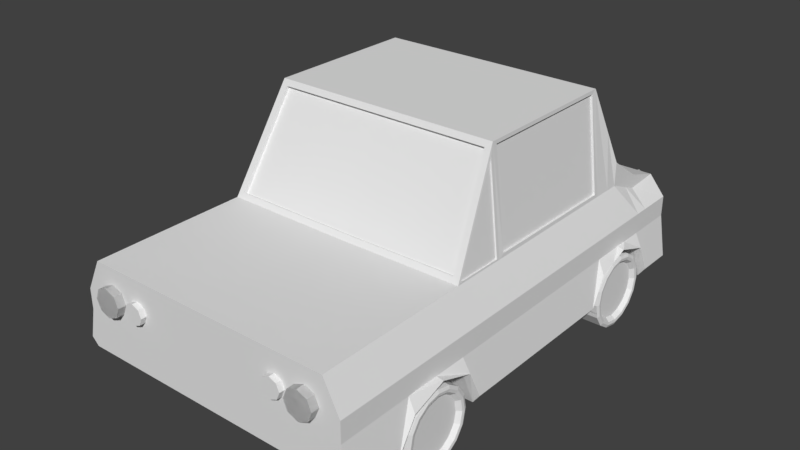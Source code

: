# Source: AICar.blend  (saved by Blender 2.78.0; exported with 4.5.12 LTS)
import bpy
from mathutils import Matrix  # noqa: F401  (used for matrix-valued properties, if any)

bpy.ops.wm.read_factory_settings(use_empty=True)
scene = bpy.context.scene
scene.name = 'Scene'

# ---- collections
col_collection_1 = bpy.data.collections.new('Collection 1'); scene.collection.children.link(col_collection_1)

# ---- materials (node trees are filled in below, after node groups)
mat_kolaai = bpy.data.materials.new('KolaAI')
mat_kolaai.alpha_threshold = 0.0
mat_kolaai.use_transparent_shadow = False
mat_kolaai.roughness = 0.5
mat_caly = bpy.data.materials.new('Caly')
mat_caly.alpha_threshold = 0.0
mat_caly.use_transparent_shadow = False
mat_caly.roughness = 0.5
mat_oknaai = bpy.data.materials.new('OknaAI')
mat_oknaai.alpha_threshold = 0.0
mat_oknaai.use_transparent_shadow = False
mat_oknaai.roughness = 0.5
mat_swiatlaai = bpy.data.materials.new('SwiatlaAI')
mat_swiatlaai.alpha_threshold = 0.0
mat_swiatlaai.use_transparent_shadow = False
mat_swiatlaai.roughness = 0.5

# ---- material node trees

# ---- world
world_world = bpy.data.worlds.new('World'); scene.world = world_world
world_world.color = (0.05088, 0.05088, 0.05088)
world_world.use_sun_shadow = False
world_world.sun_shadow_jitter_overblur = 0.0
world_world.cycles.sampling_method = 'MANUAL'

# ---- meshes
me_cube_004 = bpy.data.meshes.new('Cube.004')
me_cube_004.from_pydata([(0.1647, 0.1606, 1.788e-07), (-0.02811, 0.1215, 2.98e-07), (0.1647, 0.1484, 0.06146), (-0.02811, 0.1122, 0.04649), (0.1647, 0.1136, 0.1136), (-0.02811, 0.08591, 0.08591), (0.1647, 0.06146, 0.1484), (-0.02811, 0.04649, 0.1122), (0.1647, 0.0, 0.1606), (-0.02811, -1.49e-08, 0.1215), (0.1647, -0.06146, 0.1484), (-0.02811, -0.04649, 0.1122), (0.1647, -0.1136, 0.1136), (-0.02811, -0.08591, 0.08591), (0.1647, -0.1484, 0.06146), (-0.02811, -0.1122, 0.04649), (0.1647, -0.1606, 1.788e-07), (-0.02811, -0.1215, 2.98e-07), (0.1647, -0.1484, -0.06146), (-0.02811, -0.1122, -0.04649), (0.1647, -0.1136, -0.1136), (-0.02811, -0.08591, -0.08591), (0.1647, -0.06146, -0.1484), (-0.02811, -0.04649, -0.1122), (0.1647, 0.0, -0.1606), (-0.02811, -1.49e-08, -0.1215), (0.1647, 0.06146, -0.1484), (-0.02811, 0.04649, -0.1122), (0.1647, 0.1136, -0.1136), (-0.02811, 0.08591, -0.08591), (0.1647, 0.1484, -0.06146), (-0.02811, 0.1122, -0.04649), (-0.04248, 0.1484, 0.06146), (-0.04248, 0.1606, 2.98e-07), (-0.04248, 0.1136, 0.1136), (-0.04248, 0.06146, 0.1484), (-0.04248, 0.0, 0.1606), (-0.04248, -0.06146, 0.1484), (-0.04248, -0.1136, 0.1136), (-0.04248, -0.1484, 0.06146), (-0.04248, -0.1606, 2.98e-07), (-0.04248, -0.1484, -0.06146), (-0.04248, -0.1136, -0.1136), (-0.04248, -0.06146, -0.1484), (-0.04248, -1.49e-08, -0.1606), (-0.04248, 0.06146, -0.1484), (-0.04248, 0.1136, -0.1136), (-0.04248, 0.1484, -0.06146), (-0.04795, 0.1367, 0.05661), (-0.04795, 0.1479, 2.98e-07), (-0.04795, 0.1046, 0.1046), (-0.04795, 0.05661, 0.1367), (-0.04795, 0.0, 0.1479), (-0.04795, -0.05661, 0.1367), (-0.04795, -0.1046, 0.1046), (-0.04795, -0.1367, 0.05661), (-0.04795, -0.1479, 2.98e-07), (-0.04795, -0.1367, -0.05661), (-0.04795, -0.1046, -0.1046), (-0.04795, -0.05661, -0.1367), (-0.04795, -1.49e-08, -0.1479), (-0.04795, 0.05661, -0.1367), (-0.04795, 0.1046, -0.1046), (-0.04795, 0.1367, -0.05661), (-0.04613, 0.1254, 0.05193), (-0.04613, 0.1357, 2.98e-07), (-0.04613, 0.09595, 0.09595), (-0.04613, 0.05193, 0.1254), (-0.04613, -1.49e-08, 0.1357), (-0.04613, -0.05193, 0.1254), (-0.04613, -0.09595, 0.09595), (-0.04613, -0.1254, 0.05193), (-0.04613, -0.1357, 2.98e-07), (-0.04613, -0.1254, -0.05193), (-0.04613, -0.09595, -0.09595), (-0.04613, -0.05193, -0.1254), (-0.04613, -1.49e-08, -0.1357), (-0.04613, 0.05193, -0.1254), (-0.04613, 0.09595, -0.09595), (-0.04613, 0.1254, -0.05193)], [], [(0, 33, 32, 2), (2, 32, 34, 4), (4, 34, 35, 6), (6, 35, 36, 8), (8, 36, 37, 10), (10, 37, 38, 12), (12, 38, 39, 14), (14, 39, 40, 16), (16, 40, 41, 18), (18, 41, 42, 20), (20, 42, 43, 22), (22, 43, 44, 24), (24, 44, 45, 26), (26, 45, 46, 28), (3, 1, 31, 29, 27, 25, 23, 21, 19, 17, 15, 13, 11, 9, 7, 5), (28, 46, 47, 30), (30, 47, 33, 0), (0, 2, 4, 6, 8, 10, 12, 14, 16, 18, 20, 22, 24, 26, 28, 30), (49, 48, 32, 33), (48, 50, 34, 32), (50, 51, 35, 34), (51, 52, 36, 35), (52, 53, 37, 36), (53, 54, 38, 37), (54, 55, 39, 38), (55, 56, 40, 39), (56, 57, 41, 40), (57, 58, 42, 41), (58, 59, 43, 42), (59, 60, 44, 43), (60, 61, 45, 44), (61, 62, 46, 45), (62, 63, 47, 46), (63, 49, 33, 47), (65, 64, 48, 49), (64, 66, 50, 48), (66, 67, 51, 50), (67, 68, 52, 51), (68, 69, 53, 52), (69, 70, 54, 53), (70, 71, 55, 54), (71, 72, 56, 55), (72, 73, 57, 56), (73, 74, 58, 57), (74, 75, 59, 58), (75, 76, 60, 59), (76, 77, 61, 60), (77, 78, 62, 61), (78, 79, 63, 62), (79, 65, 49, 63), (1, 3, 64, 65), (3, 5, 66, 64), (5, 7, 67, 66), (7, 9, 68, 67), (9, 11, 69, 68), (11, 13, 70, 69), (13, 15, 71, 70), (15, 17, 72, 71), (17, 19, 73, 72), (19, 21, 74, 73), (21, 23, 75, 74), (23, 25, 76, 75), (25, 27, 77, 76), (27, 29, 78, 77), (29, 31, 79, 78), (31, 1, 65, 79)])
me_cube_004.materials.append(mat_kolaai)
me_cube_004.use_remesh_preserve_volume = False
me_cube_004.use_remesh_preserve_attributes = False
me_cube_004.use_mirror_vertex_groups = False
me_cube_004.update()
me_cube_003 = bpy.data.meshes.new('Cube.003')
me_cube_003.from_pydata([(0.1647, 0.1606, -2.98e-07), (-0.02811, 0.1215, -1.788e-07), (0.1647, 0.1484, -0.06146), (-0.02811, 0.1122, -0.04649), (0.1647, 0.1136, -0.1136), (-0.02811, 0.08591, -0.08591), (0.1647, 0.06146, -0.1484), (-0.02811, 0.04649, -0.1122), (0.1647, -1.49e-08, -0.1606), (-0.02811, -1.49e-08, -0.1215), (0.1647, -0.06146, -0.1484), (-0.02811, -0.04649, -0.1122), (0.1647, -0.1136, -0.1136), (-0.02811, -0.08591, -0.08591), (0.1647, -0.1484, -0.06146), (-0.02811, -0.1122, -0.04649), (0.1647, -0.1606, -2.98e-07), (-0.02811, -0.1215, -1.788e-07), (0.1647, -0.1484, 0.06146), (-0.02811, -0.1122, 0.04649), (0.1647, -0.1136, 0.1136), (-0.02811, -0.08591, 0.08591), (0.1647, -0.06146, 0.1484), (-0.02811, -0.04649, 0.1122), (0.1647, 1.49e-08, 0.1606), (-0.02811, 0.0, 0.1215), (0.1647, 0.06146, 0.1484), (-0.02811, 0.04649, 0.1122), (0.1647, 0.1136, 0.1136), (-0.02811, 0.08591, 0.08591), (0.1647, 0.1484, 0.06146), (-0.02811, 0.1122, 0.04649), (-0.04248, 0.1484, -0.06146), (-0.04248, 0.1606, -1.788e-07), (-0.04248, 0.1136, -0.1136), (-0.04248, 0.06146, -0.1484), (-0.04248, -1.49e-08, -0.1606), (-0.04248, -0.06146, -0.1484), (-0.04248, -0.1136, -0.1136), (-0.04248, -0.1484, -0.06146), (-0.04248, -0.1606, -1.788e-07), (-0.04248, -0.1484, 0.06146), (-0.04248, -0.1136, 0.1136), (-0.04248, -0.06146, 0.1484), (-0.04248, 0.0, 0.1606), (-0.04248, 0.06146, 0.1484), (-0.04248, 0.1136, 0.1136), (-0.04248, 0.1484, 0.06146), (-0.04795, 0.1367, -0.05661), (-0.04795, 0.1479, -1.788e-07), (-0.04795, 0.1046, -0.1046), (-0.04795, 0.05661, -0.1367), (-0.04795, -1.49e-08, -0.1479), (-0.04795, -0.05661, -0.1367), (-0.04795, -0.1046, -0.1046), (-0.04795, -0.1367, -0.05661), (-0.04795, -0.1479, -1.788e-07), (-0.04795, -0.1367, 0.05661), (-0.04795, -0.1046, 0.1046), (-0.04795, -0.05661, 0.1367), (-0.04795, 0.0, 0.1479), (-0.04795, 0.05661, 0.1367), (-0.04795, 0.1046, 0.1046), (-0.04795, 0.1367, 0.05661), (-0.04613, 0.1254, -0.05193), (-0.04613, 0.1357, -1.788e-07), (-0.04613, 0.09595, -0.09595), (-0.04613, 0.05193, -0.1254), (-0.04613, -1.49e-08, -0.1357), (-0.04613, -0.05193, -0.1254), (-0.04613, -0.09595, -0.09595), (-0.04613, -0.1254, -0.05193), (-0.04613, -0.1357, -1.788e-07), (-0.04613, -0.1254, 0.05193), (-0.04613, -0.09595, 0.09595), (-0.04613, -0.05193, 0.1254), (-0.04613, 0.0, 0.1357), (-0.04613, 0.05193, 0.1254), (-0.04613, 0.09595, 0.09595), (-0.04613, 0.1254, 0.05193)], [], [(0, 2, 32, 33), (2, 4, 34, 32), (4, 6, 35, 34), (6, 8, 36, 35), (8, 10, 37, 36), (10, 12, 38, 37), (12, 14, 39, 38), (14, 16, 40, 39), (16, 18, 41, 40), (18, 20, 42, 41), (20, 22, 43, 42), (22, 24, 44, 43), (24, 26, 45, 44), (26, 28, 46, 45), (3, 5, 7, 9, 11, 13, 15, 17, 19, 21, 23, 25, 27, 29, 31, 1), (28, 30, 47, 46), (30, 0, 33, 47), (0, 30, 28, 26, 24, 22, 20, 18, 16, 14, 12, 10, 8, 6, 4, 2), (49, 33, 32, 48), (48, 32, 34, 50), (50, 34, 35, 51), (51, 35, 36, 52), (52, 36, 37, 53), (53, 37, 38, 54), (54, 38, 39, 55), (55, 39, 40, 56), (56, 40, 41, 57), (57, 41, 42, 58), (58, 42, 43, 59), (59, 43, 44, 60), (60, 44, 45, 61), (61, 45, 46, 62), (62, 46, 47, 63), (63, 47, 33, 49), (65, 49, 48, 64), (64, 48, 50, 66), (66, 50, 51, 67), (67, 51, 52, 68), (68, 52, 53, 69), (69, 53, 54, 70), (70, 54, 55, 71), (71, 55, 56, 72), (72, 56, 57, 73), (73, 57, 58, 74), (74, 58, 59, 75), (75, 59, 60, 76), (76, 60, 61, 77), (77, 61, 62, 78), (78, 62, 63, 79), (79, 63, 49, 65), (1, 65, 64, 3), (3, 64, 66, 5), (5, 66, 67, 7), (7, 67, 68, 9), (9, 68, 69, 11), (11, 69, 70, 13), (13, 70, 71, 15), (15, 71, 72, 17), (17, 72, 73, 19), (19, 73, 74, 21), (21, 74, 75, 23), (23, 75, 76, 25), (25, 76, 77, 27), (27, 77, 78, 29), (29, 78, 79, 31), (31, 79, 65, 1)])
me_cube_003.materials.append(mat_kolaai)
me_cube_003.use_remesh_preserve_volume = False
me_cube_003.use_remesh_preserve_attributes = False
me_cube_003.use_mirror_vertex_groups = False
me_cube_003.update()
me_cube_002 = bpy.data.meshes.new('Cube.002')
me_cube_002.from_pydata([(-0.1647, 0.1606, 5.96e-08), (0.02811, 0.1215, -5.96e-08), (-0.1647, 0.1484, 0.06146), (0.02811, 0.1122, 0.04649), (-0.1647, 0.1136, 0.1136), (0.02811, 0.08591, 0.08591), (-0.1647, 0.06146, 0.1484), (0.02811, 0.04649, 0.1122), (-0.1647, 0.0, 0.1606), (0.02811, -1.49e-08, 0.1215), (-0.1647, -0.06146, 0.1484), (0.02811, -0.04649, 0.1122), (-0.1647, -0.1136, 0.1136), (0.02811, -0.08591, 0.08591), (-0.1647, -0.1484, 0.06146), (0.02811, -0.1122, 0.04649), (-0.1647, -0.1606, 5.96e-08), (0.02811, -0.1215, -5.96e-08), (-0.1647, -0.1484, -0.06146), (0.02811, -0.1122, -0.04649), (-0.1647, -0.1136, -0.1136), (0.02811, -0.08591, -0.08591), (-0.1647, -0.06146, -0.1484), (0.02811, -0.04649, -0.1122), (-0.1647, 0.0, -0.1606), (0.02811, -1.49e-08, -0.1215), (-0.1647, 0.06146, -0.1484), (0.02811, 0.04649, -0.1122), (-0.1647, 0.1136, -0.1136), (0.02811, 0.08591, -0.08591), (-0.1647, 0.1484, -0.06146), (0.02811, 0.1122, -0.04649), (0.04248, 0.1484, 0.06146), (0.04248, 0.1606, -5.96e-08), (0.04248, 0.1136, 0.1136), (0.04248, 0.06146, 0.1484), (0.04248, 0.0, 0.1606), (0.04248, -0.06146, 0.1484), (0.04248, -0.1136, 0.1136), (0.04248, -0.1484, 0.06146), (0.04248, -0.1606, -5.96e-08), (0.04248, -0.1484, -0.06146), (0.04248, -0.1136, -0.1136), (0.04248, -0.06146, -0.1484), (0.04248, -1.49e-08, -0.1606), (0.04248, 0.06146, -0.1484), (0.04248, 0.1136, -0.1136), (0.04248, 0.1484, -0.06146), (0.04795, 0.1367, 0.05661), (0.04795, 0.1479, -5.96e-08), (0.04795, 0.1046, 0.1046), (0.04795, 0.05661, 0.1367), (0.04795, 0.0, 0.1479), (0.04795, -0.05661, 0.1367), (0.04795, -0.1046, 0.1046), (0.04795, -0.1367, 0.05661), (0.04795, -0.1479, -5.96e-08), (0.04795, -0.1367, -0.05661), (0.04795, -0.1046, -0.1046), (0.04795, -0.05661, -0.1367), (0.04795, -1.49e-08, -0.1479), (0.04795, 0.05661, -0.1367), (0.04795, 0.1046, -0.1046), (0.04795, 0.1367, -0.05661), (0.04613, 0.1254, 0.05193), (0.04613, 0.1357, -5.96e-08), (0.04613, 0.09595, 0.09595), (0.04613, 0.05193, 0.1254), (0.04613, -1.49e-08, 0.1357), (0.04613, -0.05193, 0.1254), (0.04613, -0.09595, 0.09595), (0.04613, -0.1254, 0.05193), (0.04613, -0.1357, -5.96e-08), (0.04613, -0.1254, -0.05193), (0.04613, -0.09595, -0.09595), (0.04613, -0.05193, -0.1254), (0.04613, -1.49e-08, -0.1357), (0.04613, 0.05193, -0.1254), (0.04613, 0.09595, -0.09595), (0.04613, 0.1254, -0.05193)], [], [(0, 2, 32, 33), (2, 4, 34, 32), (4, 6, 35, 34), (6, 8, 36, 35), (8, 10, 37, 36), (10, 12, 38, 37), (12, 14, 39, 38), (14, 16, 40, 39), (16, 18, 41, 40), (18, 20, 42, 41), (20, 22, 43, 42), (22, 24, 44, 43), (24, 26, 45, 44), (26, 28, 46, 45), (3, 5, 7, 9, 11, 13, 15, 17, 19, 21, 23, 25, 27, 29, 31, 1), (28, 30, 47, 46), (30, 0, 33, 47), (0, 30, 28, 26, 24, 22, 20, 18, 16, 14, 12, 10, 8, 6, 4, 2), (49, 33, 32, 48), (48, 32, 34, 50), (50, 34, 35, 51), (51, 35, 36, 52), (52, 36, 37, 53), (53, 37, 38, 54), (54, 38, 39, 55), (55, 39, 40, 56), (56, 40, 41, 57), (57, 41, 42, 58), (58, 42, 43, 59), (59, 43, 44, 60), (60, 44, 45, 61), (61, 45, 46, 62), (62, 46, 47, 63), (63, 47, 33, 49), (65, 49, 48, 64), (64, 48, 50, 66), (66, 50, 51, 67), (67, 51, 52, 68), (68, 52, 53, 69), (69, 53, 54, 70), (70, 54, 55, 71), (71, 55, 56, 72), (72, 56, 57, 73), (73, 57, 58, 74), (74, 58, 59, 75), (75, 59, 60, 76), (76, 60, 61, 77), (77, 61, 62, 78), (78, 62, 63, 79), (79, 63, 49, 65), (1, 65, 64, 3), (3, 64, 66, 5), (5, 66, 67, 7), (7, 67, 68, 9), (9, 68, 69, 11), (11, 69, 70, 13), (13, 70, 71, 15), (15, 71, 72, 17), (17, 72, 73, 19), (19, 73, 74, 21), (21, 74, 75, 23), (23, 75, 76, 25), (25, 76, 77, 27), (27, 77, 78, 29), (29, 78, 79, 31), (31, 79, 65, 1)])
me_cube_002.materials.append(mat_kolaai)
me_cube_002.use_remesh_preserve_volume = False
me_cube_002.use_remesh_preserve_attributes = False
me_cube_002.use_mirror_vertex_groups = False
me_cube_002.update()
me_cube_000 = bpy.data.meshes.new('Cube.000')
me_cube_000.from_pydata([(-0.1647, 0.1606, 5.96e-08), (0.02811, 0.1215, -5.96e-08), (-0.1647, 0.1484, -0.06146), (0.02811, 0.1122, -0.04649), (-0.1647, 0.1136, -0.1136), (0.02811, 0.08591, -0.08591), (-0.1647, 0.06146, -0.1484), (0.02811, 0.04649, -0.1122), (-0.1647, -1.49e-08, -0.1606), (0.02811, -1.49e-08, -0.1215), (-0.1647, -0.06146, -0.1484), (0.02811, -0.04649, -0.1122), (-0.1647, -0.1136, -0.1136), (0.02811, -0.08591, -0.08591), (-0.1647, -0.1484, -0.06146), (0.02811, -0.1122, -0.04649), (-0.1647, -0.1606, 0.0), (0.02811, -0.1215, -1.192e-07), (-0.1647, -0.1484, 0.06146), (0.02811, -0.1122, 0.04649), (-0.1647, -0.1136, 0.1136), (0.02811, -0.08591, 0.08591), (-0.1647, -0.06146, 0.1484), (0.02811, -0.04649, 0.1122), (-0.1647, 1.49e-08, 0.1606), (0.02811, 0.0, 0.1215), (-0.1647, 0.06146, 0.1484), (0.02811, 0.04649, 0.1122), (-0.1647, 0.1136, 0.1136), (0.02811, 0.08591, 0.08591), (-0.1647, 0.1484, 0.06146), (0.02811, 0.1122, 0.04649), (0.04248, 0.1484, -0.06146), (0.04248, 0.1606, -5.96e-08), (0.04248, 0.1136, -0.1136), (0.04248, 0.06146, -0.1484), (0.04248, -1.49e-08, -0.1606), (0.04248, -0.06146, -0.1484), (0.04248, -0.1136, -0.1136), (0.04248, -0.1484, -0.06146), (0.04248, -0.1606, -1.192e-07), (0.04248, -0.1484, 0.06146), (0.04248, -0.1136, 0.1136), (0.04248, -0.06146, 0.1484), (0.04248, 0.0, 0.1606), (0.04248, 0.06146, 0.1484), (0.04248, 0.1136, 0.1136), (0.04248, 0.1484, 0.06146), (0.04795, 0.1367, -0.05661), (0.04795, 0.1479, -5.96e-08), (0.04795, 0.1046, -0.1046), (0.04795, 0.05661, -0.1367), (0.04795, -1.49e-08, -0.1479), (0.04795, -0.05661, -0.1367), (0.04795, -0.1046, -0.1046), (0.04795, -0.1367, -0.05661), (0.04795, -0.1479, -1.192e-07), (0.04795, -0.1367, 0.05661), (0.04795, -0.1046, 0.1046), (0.04795, -0.05661, 0.1367), (0.04795, 0.0, 0.1479), (0.04795, 0.05661, 0.1367), (0.04795, 0.1046, 0.1046), (0.04795, 0.1367, 0.05661), (0.04613, 0.1254, -0.05193), (0.04613, 0.1357, -5.96e-08), (0.04613, 0.09595, -0.09595), (0.04613, 0.05193, -0.1254), (0.04613, -1.49e-08, -0.1357), (0.04613, -0.05193, -0.1254), (0.04613, -0.09595, -0.09595), (0.04613, -0.1254, -0.05193), (0.04613, -0.1357, -1.192e-07), (0.04613, -0.1254, 0.05193), (0.04613, -0.09595, 0.09595), (0.04613, -0.05193, 0.1254), (0.04613, 0.0, 0.1357), (0.04613, 0.05193, 0.1254), (0.04613, 0.09595, 0.09595), (0.04613, 0.1254, 0.05193)], [], [(0, 33, 32, 2), (2, 32, 34, 4), (4, 34, 35, 6), (6, 35, 36, 8), (8, 36, 37, 10), (10, 37, 38, 12), (12, 38, 39, 14), (14, 39, 40, 16), (16, 40, 41, 18), (18, 41, 42, 20), (20, 42, 43, 22), (22, 43, 44, 24), (24, 44, 45, 26), (26, 45, 46, 28), (3, 1, 31, 29, 27, 25, 23, 21, 19, 17, 15, 13, 11, 9, 7, 5), (28, 46, 47, 30), (30, 47, 33, 0), (0, 2, 4, 6, 8, 10, 12, 14, 16, 18, 20, 22, 24, 26, 28, 30), (49, 48, 32, 33), (48, 50, 34, 32), (50, 51, 35, 34), (51, 52, 36, 35), (52, 53, 37, 36), (53, 54, 38, 37), (54, 55, 39, 38), (55, 56, 40, 39), (56, 57, 41, 40), (57, 58, 42, 41), (58, 59, 43, 42), (59, 60, 44, 43), (60, 61, 45, 44), (61, 62, 46, 45), (62, 63, 47, 46), (63, 49, 33, 47), (65, 64, 48, 49), (64, 66, 50, 48), (66, 67, 51, 50), (67, 68, 52, 51), (68, 69, 53, 52), (69, 70, 54, 53), (70, 71, 55, 54), (71, 72, 56, 55), (72, 73, 57, 56), (73, 74, 58, 57), (74, 75, 59, 58), (75, 76, 60, 59), (76, 77, 61, 60), (77, 78, 62, 61), (78, 79, 63, 62), (79, 65, 49, 63), (1, 3, 64, 65), (3, 5, 66, 64), (5, 7, 67, 66), (7, 9, 68, 67), (9, 11, 69, 68), (11, 13, 70, 69), (13, 15, 71, 70), (15, 17, 72, 71), (17, 19, 73, 72), (19, 21, 74, 73), (21, 23, 75, 74), (23, 25, 76, 75), (25, 27, 77, 76), (27, 29, 78, 77), (29, 31, 79, 78), (31, 1, 65, 79)])
me_cube_000.materials.append(mat_kolaai)
me_cube_000.use_remesh_preserve_volume = False
me_cube_000.use_remesh_preserve_attributes = False
me_cube_000.use_mirror_vertex_groups = False
me_cube_000.update()
me_cube_001 = bpy.data.meshes.new('Cube.001')
me_cube_001.from_pydata([(0.2895, 0.4707, 1.024), (0.2895, 0.4707, 0.9733), (0.3021, 0.4402, 1.024), (0.3021, 0.4402, 0.9733), (0.3326, 0.4275, 1.024), (0.3326, 0.4275, 0.9733), (0.3632, 0.4402, 1.024), (0.3632, 0.4402, 0.9733), (0.3758, 0.4707, 1.024), (0.3758, 0.4707, 0.9733), (0.3632, 0.5012, 1.024), (0.3632, 0.5012, 0.9733), (0.3326, 0.5138, 1.024), (0.3326, 0.5138, 0.9733), (0.3021, 0.5012, 1.024), (0.3021, 0.5012, 0.9733), (0.4017, 0.4707, 1.034), (0.4017, 0.4707, 0.9633), (0.4193, 0.4282, 1.034), (0.4193, 0.4282, 0.9633), (0.4618, 0.4106, 1.034), (0.4618, 0.4106, 0.9633), (0.5043, 0.4282, 1.034), (0.5043, 0.4282, 0.9633), (0.5219, 0.4707, 1.034), (0.5219, 0.4707, 0.9633), (0.5043, 0.5132, 1.034), (0.5043, 0.5132, 0.9633), (0.4618, 0.5308, 1.034), (0.4618, 0.5308, 0.9633), (0.4193, 0.5132, 1.034), (0.4193, 0.5132, 0.9633), (0.4017, 0.4707, -1.044), (0.4017, 0.4707, -0.9729), (0.4193, 0.4282, -1.044), (0.4193, 0.4282, -0.9729), (0.4618, 0.4106, -1.044), (0.4618, 0.4106, -0.9729), (0.5043, 0.4282, -1.044), (0.5043, 0.4282, -0.9729), (0.5219, 0.4707, -1.044), (0.5219, 0.4707, -0.9729), (0.5043, 0.5132, -1.044), (0.5043, 0.5132, -0.9729), (0.4618, 0.5308, -1.044), (0.4618, 0.5308, -0.9729), (0.4193, 0.5132, -1.044), (0.4193, 0.5132, -0.9729), (-0.4017, 0.4707, 1.034), (-0.4017, 0.4707, 0.9633), (-0.4193, 0.4282, 1.034), (-0.4193, 0.4282, 0.9633), (-0.4618, 0.4106, 1.034), (-0.4618, 0.4106, 0.9633), (-0.5043, 0.4282, 1.034), (-0.5043, 0.4282, 0.9633), (-0.5219, 0.4707, 1.034), (-0.5219, 0.4707, 0.9633), (-0.5043, 0.5132, 1.034), (-0.5043, 0.5132, 0.9633), (-0.4618, 0.5308, 1.034), (-0.4618, 0.5308, 0.9633), (-0.4193, 0.5132, 1.034), (-0.4193, 0.5132, 0.9633), (-0.4017, 0.4707, -1.044), (-0.4017, 0.4707, -0.9729), (-0.4193, 0.4282, -1.044), (-0.4193, 0.4282, -0.9729), (-0.4618, 0.4106, -1.044), (-0.4618, 0.4106, -0.9729), (-0.5043, 0.4282, -1.044), (-0.5043, 0.4282, -0.9729), (-0.5219, 0.4707, -1.044), (-0.5219, 0.4707, -0.9729), (-0.5043, 0.5132, -1.044), (-0.5043, 0.5132, -0.9729), (-0.4618, 0.5308, -1.044), (-0.4618, 0.5308, -0.9729), (-0.4193, 0.5132, -1.044), (-0.4193, 0.5132, -0.9729), (0.4096, 0.3272, 0.5399), (0.6024, 0.2881, 0.5399), (0.4096, 0.315, 0.4785), (0.6024, 0.2789, 0.4934), (0.4096, 0.2802, 0.4264), (0.6024, 0.2525, 0.454), (0.4096, 0.2281, 0.3916), (0.6024, 0.2131, 0.4277), (0.4096, 0.1666, 0.3793), (0.6024, 0.1666, 0.4184), (0.4096, 0.1052, 0.3916), (0.6024, 0.1201, 0.4277), (0.4096, 0.05307, 0.4264), (0.6024, 0.08072, 0.454), (0.4096, 0.01826, 0.4785), (0.6024, 0.05438, 0.4934), (0.4096, 0.006033, 0.5399), (0.6024, 0.04514, 0.5399), (0.4096, 0.01826, 0.6014), (0.6024, 0.05438, 0.5864), (0.4096, 0.05307, 0.6535), (0.6024, 0.08072, 0.6258), (0.4096, 0.1052, 0.6883), (0.6024, 0.1201, 0.6522), (0.4096, 0.1666, 0.7005), (0.6024, 0.1666, 0.6614), (0.4096, 0.2281, 0.6883), (0.6024, 0.2131, 0.6522), (0.4096, 0.2802, 0.6535), (0.6024, 0.2525, 0.6258), (0.4096, 0.315, 0.6014), (0.6024, 0.2789, 0.5864), (0.6167, 0.315, 0.4785), (0.6167, 0.3272, 0.5399), (0.6167, 0.2802, 0.4264), (0.6167, 0.2281, 0.3916), (0.6167, 0.1666, 0.3793), (0.6167, 0.1052, 0.3916), (0.6167, 0.05307, 0.4264), (0.6167, 0.01826, 0.4785), (0.6167, 0.006033, 0.5399), (0.6167, 0.01826, 0.6014), (0.6167, 0.05307, 0.6535), (0.6167, 0.1052, 0.6883), (0.6167, 0.1666, 0.7005), (0.6167, 0.2281, 0.6883), (0.6167, 0.2802, 0.6535), (0.6167, 0.315, 0.6014), (0.6222, 0.3033, 0.4833), (0.6222, 0.3146, 0.5399), (0.6222, 0.2712, 0.4353), (0.6222, 0.2232, 0.4033), (0.6222, 0.1666, 0.392), (0.6222, 0.11, 0.4033), (0.6222, 0.06203, 0.4353), (0.6222, 0.02996, 0.4833), (0.6222, 0.0187, 0.5399), (0.6222, 0.02996, 0.5965), (0.6222, 0.06203, 0.6445), (0.6222, 0.11, 0.6766), (0.6222, 0.1666, 0.6879), (0.6222, 0.2232, 0.6766), (0.6222, 0.2712, 0.6445), (0.6222, 0.3033, 0.5965), (0.6204, 0.292, 0.488), (0.6204, 0.3023, 0.5399), (0.6204, 0.2626, 0.444), (0.6204, 0.2186, 0.4146), (0.6204, 0.1666, 0.4042), (0.6204, 0.1147, 0.4146), (0.6204, 0.07068, 0.444), (0.6204, 0.04127, 0.488), (0.6204, 0.03094, 0.5399), (0.6204, 0.04127, 0.5919), (0.6204, 0.07068, 0.6359), (0.6204, 0.1147, 0.6653), (0.6204, 0.1666, 0.6756), (0.6204, 0.2186, 0.6653), (0.6204, 0.2626, 0.6359), (0.6204, 0.292, 0.5919), (0.4096, 0.3272, -0.6531), (0.6024, 0.2881, -0.6531), (0.4096, 0.315, -0.5916), (0.6024, 0.2789, -0.6066), (0.4096, 0.2802, -0.5395), (0.6024, 0.2525, -0.5672), (0.4096, 0.2281, -0.5047), (0.6024, 0.2131, -0.5409), (0.4096, 0.1666, -0.4925), (0.6024, 0.1666, -0.5316), (0.4096, 0.1052, -0.5047), (0.6024, 0.1201, -0.5409), (0.4096, 0.05307, -0.5395), (0.6024, 0.08072, -0.5672), (0.4096, 0.01826, -0.5916), (0.6024, 0.05438, -0.6066), (0.4096, 0.006033, -0.6531), (0.6024, 0.04514, -0.6531), (0.4096, 0.01826, -0.7146), (0.6024, 0.05438, -0.6996), (0.4096, 0.05307, -0.7667), (0.6024, 0.08072, -0.739), (0.4096, 0.1052, -0.8015), (0.6024, 0.1201, -0.7653), (0.4096, 0.1666, -0.8137), (0.6024, 0.1666, -0.7746), (0.4096, 0.2281, -0.8015), (0.6024, 0.2131, -0.7653), (0.4096, 0.2802, -0.7667), (0.6024, 0.2525, -0.739), (0.4096, 0.315, -0.7146), (0.6024, 0.2789, -0.6996), (0.6167, 0.315, -0.5916), (0.6167, 0.3272, -0.6531), (0.6167, 0.2802, -0.5395), (0.6167, 0.2281, -0.5047), (0.6167, 0.1666, -0.4925), (0.6167, 0.1052, -0.5047), (0.6167, 0.05307, -0.5395), (0.6167, 0.01826, -0.5916), (0.6167, 0.006033, -0.6531), (0.6167, 0.01826, -0.7146), (0.6167, 0.05307, -0.7667), (0.6167, 0.1052, -0.8015), (0.6167, 0.1666, -0.8137), (0.6167, 0.2281, -0.8015), (0.6167, 0.2802, -0.7667), (0.6167, 0.315, -0.7146), (0.6222, 0.3033, -0.5965), (0.6222, 0.3146, -0.6531), (0.6222, 0.2712, -0.5485), (0.6222, 0.2232, -0.5164), (0.6222, 0.1666, -0.5052), (0.6222, 0.11, -0.5164), (0.6222, 0.06203, -0.5485), (0.6222, 0.02996, -0.5965), (0.6222, 0.0187, -0.6531), (0.6222, 0.02996, -0.7097), (0.6222, 0.06203, -0.7577), (0.6222, 0.11, -0.7898), (0.6222, 0.1666, -0.801), (0.6222, 0.2232, -0.7898), (0.6222, 0.2712, -0.7577), (0.6222, 0.3033, -0.7097), (0.6204, 0.292, -0.6012), (0.6204, 0.3023, -0.6531), (0.6204, 0.2626, -0.5571), (0.6204, 0.2186, -0.5277), (0.6204, 0.1666, -0.5174), (0.6204, 0.1147, -0.5277), (0.6204, 0.07068, -0.5571), (0.6204, 0.04127, -0.6012), (0.6204, 0.03094, -0.6531), (0.6204, 0.04127, -0.705), (0.6204, 0.07068, -0.7491), (0.6204, 0.1147, -0.7785), (0.6204, 0.1666, -0.7888), (0.6204, 0.2186, -0.7785), (0.6204, 0.2626, -0.7491), (0.6204, 0.292, -0.705), (-0.4096, 0.3272, 0.5399), (-0.6024, 0.2881, 0.5399), (-0.4096, 0.315, 0.4785), (-0.6024, 0.2789, 0.4934), (-0.4096, 0.2802, 0.4264), (-0.6024, 0.2525, 0.454), (-0.4096, 0.2281, 0.3916), (-0.6024, 0.2131, 0.4277), (-0.4096, 0.1666, 0.3793), (-0.6024, 0.1666, 0.4184), (-0.4096, 0.1052, 0.3916), (-0.6024, 0.1201, 0.4277), (-0.4096, 0.05307, 0.4264), (-0.6024, 0.08072, 0.454), (-0.4096, 0.01826, 0.4785), (-0.6024, 0.05438, 0.4934), (-0.4096, 0.006033, 0.5399), (-0.6024, 0.04514, 0.5399), (-0.4096, 0.01826, 0.6014), (-0.6024, 0.05438, 0.5864), (-0.4096, 0.05307, 0.6535), (-0.6024, 0.08072, 0.6258), (-0.4096, 0.1052, 0.6883), (-0.6024, 0.1201, 0.6522), (-0.4096, 0.1666, 0.7005), (-0.6024, 0.1666, 0.6614), (-0.4096, 0.2281, 0.6883), (-0.6024, 0.2131, 0.6522), (-0.4096, 0.2802, 0.6535), (-0.6024, 0.2525, 0.6258), (-0.4096, 0.315, 0.6014), (-0.6024, 0.2789, 0.5864), (-0.6167, 0.315, 0.4785), (-0.6167, 0.3272, 0.5399), (-0.6167, 0.2802, 0.4264), (-0.6167, 0.2281, 0.3916), (-0.6167, 0.1666, 0.3793), (-0.6167, 0.1052, 0.3916), (-0.6167, 0.05307, 0.4264), (-0.6167, 0.01826, 0.4785), (-0.6167, 0.006033, 0.5399), (-0.6167, 0.01826, 0.6014), (-0.6167, 0.05307, 0.6535), (-0.6167, 0.1052, 0.6883), (-0.6167, 0.1666, 0.7005), (-0.6167, 0.2281, 0.6883), (-0.6167, 0.2802, 0.6535), (-0.6167, 0.315, 0.6014), (-0.6222, 0.3033, 0.4833), (-0.6222, 0.3146, 0.5399), (-0.6222, 0.2712, 0.4353), (-0.6222, 0.2232, 0.4033), (-0.6222, 0.1666, 0.392), (-0.6222, 0.11, 0.4033), (-0.6222, 0.06203, 0.4353), (-0.6222, 0.02996, 0.4833), (-0.6222, 0.0187, 0.5399), (-0.6222, 0.02996, 0.5965), (-0.6222, 0.06203, 0.6445), (-0.6222, 0.11, 0.6766), (-0.6222, 0.1666, 0.6879), (-0.6222, 0.2232, 0.6766), (-0.6222, 0.2712, 0.6445), (-0.6222, 0.3033, 0.5965), (-0.6204, 0.292, 0.488), (-0.6204, 0.3023, 0.5399), (-0.6204, 0.2626, 0.444), (-0.6204, 0.2186, 0.4146), (-0.6204, 0.1666, 0.4042), (-0.6204, 0.1147, 0.4146), (-0.6204, 0.07068, 0.444), (-0.6204, 0.04127, 0.488), (-0.6204, 0.03094, 0.5399), (-0.6204, 0.04127, 0.5919), (-0.6204, 0.07068, 0.6359), (-0.6204, 0.1147, 0.6653), (-0.6204, 0.1666, 0.6756), (-0.6204, 0.2186, 0.6653), (-0.6204, 0.2626, 0.6359), (-0.6204, 0.292, 0.5919), (-0.4096, 0.3272, -0.6531), (-0.6024, 0.2881, -0.6531), (-0.4096, 0.315, -0.5916), (-0.6024, 0.2789, -0.6066), (-0.4096, 0.2802, -0.5395), (-0.6024, 0.2525, -0.5672), (-0.4096, 0.2281, -0.5047), (-0.6024, 0.2131, -0.5409), (-0.4096, 0.1666, -0.4925), (-0.6024, 0.1666, -0.5316), (-0.4096, 0.1052, -0.5047), (-0.6024, 0.1201, -0.5409), (-0.4096, 0.05307, -0.5395), (-0.6024, 0.08072, -0.5672), (-0.4096, 0.01826, -0.5916), (-0.6024, 0.05438, -0.6066), (-0.4096, 0.006033, -0.6531), (-0.6024, 0.04514, -0.6531), (-0.4096, 0.01826, -0.7146), (-0.6024, 0.05438, -0.6996), (-0.4096, 0.05307, -0.7667), (-0.6024, 0.08072, -0.739), (-0.4096, 0.1052, -0.8015), (-0.6024, 0.1201, -0.7653), (-0.4096, 0.1666, -0.8137), (-0.6024, 0.1666, -0.7746), (-0.4096, 0.2281, -0.8015), (-0.6024, 0.2131, -0.7653), (-0.4096, 0.2802, -0.7667), (-0.6024, 0.2525, -0.739), (-0.4096, 0.315, -0.7146), (-0.6024, 0.2789, -0.6996), (-0.6167, 0.315, -0.5916), (-0.6167, 0.3272, -0.6531), (-0.6167, 0.2802, -0.5395), (-0.6167, 0.2281, -0.5047), (-0.6167, 0.1666, -0.4925), (-0.6167, 0.1052, -0.5047), (-0.6167, 0.05307, -0.5395), (-0.6167, 0.01826, -0.5916), (-0.6167, 0.006033, -0.6531), (-0.6167, 0.01826, -0.7146), (-0.6167, 0.05307, -0.7667), (-0.6167, 0.1052, -0.8015), (-0.6167, 0.1666, -0.8137), (-0.6167, 0.2281, -0.8015), (-0.6167, 0.2802, -0.7667), (-0.6167, 0.315, -0.7146), (-0.6222, 0.3033, -0.5965), (-0.6222, 0.3146, -0.6531), (-0.6222, 0.2712, -0.5485), (-0.6222, 0.2232, -0.5164), (-0.6222, 0.1666, -0.5052), (-0.6222, 0.11, -0.5164), (-0.6222, 0.06203, -0.5485), (-0.6222, 0.02996, -0.5965), (-0.6222, 0.0187, -0.6531), (-0.6222, 0.02996, -0.7097), (-0.6222, 0.06203, -0.7577), (-0.6222, 0.11, -0.7898), (-0.6222, 0.1666, -0.801), (-0.6222, 0.2232, -0.7898), (-0.6222, 0.2712, -0.7577), (-0.6222, 0.3033, -0.7097), (-0.6204, 0.292, -0.6012), (-0.6204, 0.3023, -0.6531), (-0.6204, 0.2626, -0.5571), (-0.6204, 0.2186, -0.5277), (-0.6204, 0.1666, -0.5174), (-0.6204, 0.1147, -0.5277), (-0.6204, 0.07068, -0.5571), (-0.6204, 0.04127, -0.6012), (-0.6204, 0.03094, -0.6531), (-0.6204, 0.04127, -0.705), (-0.6204, 0.07068, -0.749), (-0.6204, 0.1147, -0.7785), (-0.6204, 0.1666, -0.7888), (-0.6204, 0.2186, -0.7785), (-0.6204, 0.2626, -0.749), (-0.6204, 0.292, -0.705), (0.3546, 0.3025, -0.4861), (0.3546, 0.1543, -0.4247), (0.3546, 0.1543, -0.8439), (0.3546, 0.3025, -0.7825), (0.3546, 0.3638, -0.6343), (0.3546, 0.3638, 0.5361), (0.3546, 0.3025, 0.3879), (0.3546, 0.1532, 0.327), (0.3546, 0.1532, 0.7452), (0.3546, 0.3025, 0.6843), (0.6075, 0.2175, 1.0), (0.539, 0.5989, 1.0), (0.6075, 0.1532, -1.0), (0.539, 0.5478, -1.0), (0.539, 0.705, -0.6904), (0.5387, 0.6108, 0.3219), (0.6075, 0.1532, 0.09936), (0.4964, 0.9897, 0.1137), (0.4911, 1.022, -0.5392), (0.6075, 0.1532, -0.8435), (0.539, 0.5989, -0.8452), (0.6075, 0.4641, 1.0), (0.6075, 0.4641, -1.0), (0.6075, 0.4641, -0.6904), (0.6075, 0.4641, 0.3381), (0.6075, 0.4641, 0.09936), (0.6075, 0.4641, -0.5619), (0.6075, 0.4641, -0.8452), (0.5387, 0.6108, 0.1137), (0.5385, 0.6185, -0.5392), (0.539, 0.6031, -0.6904), (0.539, 0.539, -0.8452), (0.6075, 0.3764, -1.0), (0.6075, 0.3764, -0.6904), (0.6075, 0.3764, 0.3381), (0.6075, 0.3764, 0.09936), (0.6075, 0.3764, -0.5619), (0.6075, 0.3764, -0.8452), (0.6075, 0.3764, 1.0), (0.539, 0.6006, 0.7847), (0.6075, 0.1532, 0.7847), (0.6075, 0.4641, 0.7847), (0.6075, 0.3764, 0.7847), (0.3546, 0.1532, -0.8435), (0.6075, 0.1532, -0.4252), (0.6373, 0.1939, 0.09936), (0.6075, 0.1543, 0.3265), (0.6373, 0.1939, -0.8437), (0.607, 0.1552, 0.766), (0.6373, 0.1939, 0.7847), (0.6373, 0.248, 1.0), (0.3546, 0.1532, -0.5619), (0.6075, 0.3025, -0.4861), (0.6075, 0.3025, 0.6843), (0.6075, 0.3025, -0.7825), (0.3546, 0.1532, -0.6904), (0.6373, 0.1939, -1.0), (0.6075, 0.3025, 0.3879), (0.4905, 1.037, -0.4289), (0.6075, 0.3339, -0.5619), (0.6075, 0.3406, -0.6904), (0.6075, 0.3638, -0.6343), (0.6075, 0.3638, 0.5361), (0.4911, 1.022, 0.07662), (0.539, 0.6031, 0.3381), (0.5385, 0.6185, 0.07662), (0.4905, 0.989, 0.1137), (0.5328, 0.6101, 0.3219), (0.5328, 0.6101, 0.1137), (0.4905, 1.037, -0.5619), (0.4905, 1.037, 0.09936), (0.539, 0.6031, 0.09936), (0.539, 0.6031, -0.5619), (0.4824, 1.021, -0.5392), (0.4824, 1.021, 0.07662), (0.5298, 0.6175, 0.07662), (0.5298, 0.6175, -0.5392), (0.5038, 0.7258, -0.6823), (0.4614, 1.017, -0.57), (0.5038, 0.7218, -0.6721), (0.4614, 1.013, -0.5597), (0.4661, 1.014, 0.1119), (0.5094, 0.6258, 0.3255), (0.4661, 1.007, 0.09875), (0.5095, 0.6186, 0.3124), (0.539, 0.6012, 0.6803), (0.6075, 0.4641, 0.6803), (0.6075, 0.3764, 0.6803), (0.539, 0.6009, 0.7325), (0.6075, 0.4641, 0.7325), (0.6075, 0.3764, 0.7325), (0.539, 0.602, 0.5367), (0.6075, 0.4641, 0.5367), (0.6075, 0.3764, 0.5367), (0.539, 0.6028, 0.3923), (0.6075, 0.4641, 0.3923), (0.6075, 0.3764, 0.3923), (0.6075, 0.4641, -0.4289), (0.539, 0.6031, -0.4289), (0.6075, 0.3764, -0.4289), (0.4911, 1.022, -0.4153), (0.5385, 0.6185, -0.4153), (0.4824, 1.021, -0.4153), (0.5298, 0.6175, -0.4153), (0.4905, 1.037, -0.4941), (0.6075, 0.4641, -0.4941), (0.539, 0.6031, -0.4941), (0.6075, 0.3764, -0.4941), (0.4911, 1.022, -0.476), (0.5385, 0.6185, -0.476), (0.4824, 1.021, -0.476), (0.5298, 0.6175, -0.476), (0.5187, 0.844, -0.6366), (0.6075, 0.4641, -0.6366), (0.539, 0.6031, -0.6366), (0.6075, 0.3764, -0.6366), (0.486, 0.8474, -0.6353), (0.486, 0.8435, -0.6251), (0.539, 0.6392, -0.7865), (0.6075, 0.4641, -0.7865), (0.539, 0.5633, -0.7865), (0.6075, 0.3764, -0.7865), (0.6373, 0.3194, 0.6837), (0.6373, 0.371, 0.5362), (0.6373, 0.3194, 0.3886), (0.6373, 0.3458, -0.5619), (0.6373, 0.3515, -0.6904), (0.6373, 0.1948, 0.3284), (0.6373, 0.3194, -0.7832), (0.6373, 0.371, -0.6347), (0.6373, 0.3194, -0.4874), (0.6373, 0.1939, -0.4258), (0.6369, 0.1957, 0.7607), (-0.2895, 0.4707, 1.024), (-0.2895, 0.4707, 0.9733), (-0.3021, 0.4402, 1.024), (-0.3021, 0.4402, 0.9733), (-0.3326, 0.4275, 1.024), (-0.3326, 0.4275, 0.9733), (-0.3632, 0.4402, 1.024), (-0.3632, 0.4402, 0.9733), (-0.3758, 0.4707, 1.024), (-0.3758, 0.4707, 0.9733), (-0.3632, 0.5012, 1.024), (-0.3632, 0.5012, 0.9733), (-0.3326, 0.5138, 1.024), (-0.3326, 0.5138, 0.9733), (-0.3021, 0.5012, 1.024), (-0.3021, 0.5012, 0.9733), (-0.4017, 0.4707, 1.034), (-0.4017, 0.4707, 0.9633), (-0.4193, 0.4282, 1.034), (-0.4193, 0.4282, 0.9633), (-0.4618, 0.4106, 1.034), (-0.4618, 0.4106, 0.9633), (-0.5043, 0.4282, 1.034), (-0.5043, 0.4282, 0.9633), (-0.5219, 0.4707, 1.034), (-0.5219, 0.4707, 0.9633), (-0.5043, 0.5132, 1.034), (-0.5043, 0.5132, 0.9633), (-0.4618, 0.5308, 1.034), (-0.4618, 0.5308, 0.9633), (-0.4193, 0.5132, 1.034), (-0.4193, 0.5132, 0.9633), (-0.4017, 0.4707, -1.044), (-0.4017, 0.4707, -0.9729), (-0.4193, 0.4282, -1.044), (-0.4193, 0.4282, -0.9729), (-0.4618, 0.4106, -1.044), (-0.4618, 0.4106, -0.9729), (-0.5043, 0.4282, -1.044), (-0.5043, 0.4282, -0.9729), (-0.5219, 0.4707, -1.044), (-0.5219, 0.4707, -0.9729), (-0.5043, 0.5132, -1.044), (-0.5043, 0.5132, -0.9729), (-0.4618, 0.5308, -1.044), (-0.4618, 0.5308, -0.9729), (-0.4193, 0.5132, -1.044), (-0.4193, 0.5132, -0.9729), (0.4017, 0.4707, 1.034), (0.4017, 0.4707, 0.9633), (0.4193, 0.4282, 1.034), (0.4193, 0.4282, 0.9633), (0.4618, 0.4106, 1.034), (0.4618, 0.4106, 0.9633), (0.5043, 0.4282, 1.034), (0.5043, 0.4282, 0.9633), (0.5219, 0.4707, 1.034), (0.5219, 0.4707, 0.9633), (0.5043, 0.5132, 1.034), (0.5043, 0.5132, 0.9633), (0.4618, 0.5308, 1.034), (0.4618, 0.5308, 0.9633), (0.4193, 0.5132, 1.034), (0.4193, 0.5132, 0.9633), (0.4017, 0.4707, -1.044), (0.4017, 0.4707, -0.9729), (0.4193, 0.4282, -1.044), (0.4193, 0.4282, -0.9729), (0.4618, 0.4106, -1.044), (0.4618, 0.4106, -0.9729), (0.5043, 0.4282, -1.044), (0.5043, 0.4282, -0.9729), (0.5219, 0.4707, -1.044), (0.5219, 0.4707, -0.9729), (0.5043, 0.5132, -1.044), (0.5043, 0.5132, -0.9729), (0.4618, 0.5308, -1.044), (0.4618, 0.5308, -0.9729), (0.4193, 0.5132, -1.044), (0.4193, 0.5132, -0.9729), (-0.3546, 0.3025, -0.4861), (-0.3546, 0.1543, -0.4247), (-0.3546, 0.1543, -0.8439), (-0.3546, 0.3025, -0.7825), (-0.3546, 0.3638, -0.6343), (-0.3546, 0.3638, 0.5361), (-0.3546, 0.3025, 0.3879), (-0.3546, 0.1532, 0.327), (-0.3546, 0.1532, 0.7452), (-0.3546, 0.3025, 0.6843), (-0.6075, 0.2175, 1.0), (-0.539, 0.5989, 1.0), (-0.6075, 0.1532, -1.0), (-0.539, 0.5478, -1.0), (-0.539, 0.705, -0.6904), (-0.5387, 0.6108, 0.3219), (-0.6075, 0.1532, 0.09936), (-0.4964, 0.9897, 0.1137), (-0.4911, 1.022, -0.5392), (-0.6075, 0.1532, -0.8435), (-0.539, 0.5989, -0.8452), (-0.6075, 0.4641, 1.0), (-0.6075, 0.4641, -1.0), (-0.6075, 0.4641, -0.6904), (-0.6075, 0.4641, 0.3381), (-0.6075, 0.4641, 0.09936), (-0.6075, 0.4641, -0.5619), (-0.6075, 0.4641, -0.8452), (-0.5387, 0.6108, 0.1137), (-0.5385, 0.6185, -0.5392), (-0.539, 0.6031, -0.6904), (-0.539, 0.539, -0.8452), (6.954e-07, 0.2175, 1.0), (6.954e-07, 0.5989, 1.0), (-6.954e-07, 0.1532, -1.0), (-6.954e-07, 0.5478, -1.0), (-4.801e-07, 0.705, -0.6904), (-4.801e-07, 0.1532, -0.6904), (2.351e-07, 0.1532, 0.3381), (2.351e-07, 0.5989, 0.3381), (6.909e-08, 1.037, 0.09936), (6.909e-08, 0.1532, 0.09936), (-3.908e-07, 1.037, -0.5619), (-3.908e-07, 0.1532, -0.5619), (-5.877e-07, 0.5989, -0.8452), (-5.877e-07, 0.1532, -0.8452), (-6.954e-07, 0.4641, -1.0), (6.954e-07, 0.4641, 1.0), (-0.6075, 0.3764, -1.0), (-0.6075, 0.3764, -0.6904), (-0.6075, 0.3764, 0.3381), (-0.6075, 0.3764, 0.09936), (-0.6075, 0.3764, -0.5619), (-0.6075, 0.3764, -0.8452), (-0.6075, 0.3764, 1.0), (6.954e-07, 0.3764, 1.0), (-6.954e-07, 0.3764, -1.0), (-0.539, 0.6006, 0.7847), (-0.6075, 0.1532, 0.7847), (-0.6075, 0.4641, 0.7847), (5.456e-07, 0.1532, 0.7847), (5.456e-07, 0.5989, 0.7847), (-0.6075, 0.3764, 0.7847), (-0.3546, 0.1532, -0.8435), (-0.6075, 0.1532, -0.4252), (6.954e-07, 0.248, 1.0), (-6.954e-07, 0.1939, -1.0), (-0.6373, 0.1939, 0.09936), (-0.6075, 0.1543, 0.3265), (-0.6373, 0.1939, -0.8437), (-0.607, 0.1552, 0.766), (-0.6373, 0.1939, 0.7847), (-0.6373, 0.248, 1.0), (-0.3546, 0.1532, -0.5619), (-0.6075, 0.3025, -0.4861), (-0.6075, 0.3025, 0.6843), (-0.6075, 0.3025, -0.7825), (-0.3546, 0.1532, -0.6904), (-0.6373, 0.1939, -1.0), (-0.6075, 0.3025, 0.3879), (-0.4905, 1.037, -0.4289), (-0.6075, 0.3339, -0.5619), (-0.6075, 0.3406, -0.6904), (-0.6075, 0.3638, -0.6343), (-0.6075, 0.3638, 0.5361), (-0.4911, 1.022, 0.07662), (-0.539, 0.6031, 0.3381), (-0.5385, 0.6185, 0.07662), (-0.4905, 0.989, 0.1137), (-0.5328, 0.6101, 0.3219), (-0.5328, 0.6101, 0.1137), (-0.4905, 1.037, -0.5619), (-0.4905, 1.037, 0.09936), (-0.539, 0.6031, 0.09936), (-0.539, 0.6031, -0.5619), (-0.4824, 1.021, -0.5392), (-0.4824, 1.021, 0.07662), (-0.5298, 0.6175, 0.07662), (-0.5298, 0.6175, -0.5392), (-4.745e-07, 0.7258, -0.6823), (-0.5038, 0.7258, -0.6823), (-0.4614, 1.017, -0.57), (-3.964e-07, 1.017, -0.57), (-4.674e-07, 0.7218, -0.6721), (-0.5038, 0.7218, -0.6721), (-0.4614, 1.013, -0.5597), (-3.892e-07, 1.013, -0.5597), (-0.4661, 1.014, 0.1119), (-0.5094, 0.6258, 0.3255), (2.264e-07, 0.6221, 0.3255), (7.781e-08, 1.014, 0.1119), (-0.4661, 1.007, 0.09875), (-0.5095, 0.6186, 0.3124), (2.172e-07, 0.6149, 0.3124), (6.867e-08, 1.007, 0.09875), (4.731e-07, 0.5989, 0.6803), (-0.539, 0.6012, 0.6803), (-0.6075, 0.4641, 0.6803), (-0.6075, 0.3764, 0.6803), (-0.539, 0.6009, 0.7325), (-0.6075, 0.4641, 0.7325), (-0.6075, 0.3764, 0.7325), (5.094e-07, 0.5989, 0.7325), (3.733e-07, 0.5989, 0.5367), (-0.539, 0.602, 0.5367), (-0.6075, 0.4641, 0.5367), (-0.6075, 0.3764, 0.5367), (2.728e-07, 0.5989, 0.3923), (-0.539, 0.6028, 0.3923), (-0.6075, 0.4641, 0.3923), (-0.6075, 0.3764, 0.3923), (-0.6075, 0.4641, -0.4289), (-0.539, 0.6031, -0.4289), (-2.982e-07, 1.037, -0.4289), (-0.6075, 0.3764, -0.4289), (-0.4911, 1.022, -0.4153), (-0.5385, 0.6185, -0.4153), (-0.4824, 1.021, -0.4153), (-0.5298, 0.6175, -0.4153), (-3.436e-07, 1.037, -0.4941), (-0.4905, 1.037, -0.4941), (-0.6075, 0.4641, -0.4941), (-0.539, 0.6031, -0.4941), (-0.6075, 0.3764, -0.4941), (-0.4911, 1.022, -0.476), (-0.5385, 0.6185, -0.476), (-0.4824, 1.021, -0.476), (-0.5298, 0.6175, -0.476), (-0.5187, 0.844, -0.6366), (-0.6075, 0.4641, -0.6366), (-0.539, 0.6031, -0.6366), (-0.6075, 0.3764, -0.6366), (-0.486, 0.8474, -0.6353), (-0.486, 0.8435, -0.6251), (-4.347e-07, 0.8435, -0.6251), (-0.539, 0.6392, -0.7865), (-0.6075, 0.4641, -0.7865), (-0.539, 0.5633, -0.7865), (-5.469e-07, 0.6392, -0.7865), (-0.6075, 0.3764, -0.7865), (-0.6373, 0.3194, 0.6837), (-0.6373, 0.371, 0.5362), (-0.6373, 0.3194, 0.3886), (-0.6373, 0.3458, -0.5619), (-0.6373, 0.3515, -0.6904), (-0.6373, 0.1948, 0.3284), (-0.6373, 0.3194, -0.7832), (-0.6373, 0.371, -0.6347), (-0.6373, 0.3194, -0.4874), (-0.6373, 0.1939, -0.4258), (-0.6369, 0.1957, 0.7607)], [], [(0, 1, 3, 2), (2, 3, 5, 4), (4, 5, 7, 6), (6, 7, 9, 8), (8, 9, 11, 10), (10, 11, 13, 12), (12, 13, 15, 14), (14, 15, 1, 0), (0, 2, 4, 6, 8, 10, 12, 14), (16, 17, 19, 18), (18, 19, 21, 20), (20, 21, 23, 22), (22, 23, 25, 24), (24, 25, 27, 26), (26, 27, 29, 28), (28, 29, 31, 30), (30, 31, 17, 16), (16, 18, 20, 22, 24, 26, 28, 30), (32, 34, 35, 33), (34, 36, 37, 35), (36, 38, 39, 37), (38, 40, 41, 39), (40, 42, 43, 41), (42, 44, 45, 43), (44, 46, 47, 45), (46, 32, 33, 47), (32, 46, 44, 42, 40, 38, 36, 34), (48, 50, 51, 49), (50, 52, 53, 51), (52, 54, 55, 53), (54, 56, 57, 55), (56, 58, 59, 57), (58, 60, 61, 59), (60, 62, 63, 61), (62, 48, 49, 63), (48, 62, 60, 58, 56, 54, 52, 50), (64, 65, 67, 66), (66, 67, 69, 68), (68, 69, 71, 70), (70, 71, 73, 72), (72, 73, 75, 74), (74, 75, 77, 76), (76, 77, 79, 78), (78, 79, 65, 64), (64, 66, 68, 70, 72, 74, 76, 78), (80, 113, 112, 82), (82, 112, 114, 84), (84, 114, 115, 86), (86, 115, 116, 88), (88, 116, 117, 90), (90, 117, 118, 92), (92, 118, 119, 94), (94, 119, 120, 96), (96, 120, 121, 98), (98, 121, 122, 100), (100, 122, 123, 102), (102, 123, 124, 104), (104, 124, 125, 106), (106, 125, 126, 108), (83, 81, 111, 109, 107, 105, 103, 101, 99, 97, 95, 93, 91, 89, 87, 85), (108, 126, 127, 110), (110, 127, 113, 80), (80, 82, 84, 86, 88, 90, 92, 94, 96, 98, 100, 102, 104, 106, 108, 110), (129, 128, 112, 113), (128, 130, 114, 112), (130, 131, 115, 114), (131, 132, 116, 115), (132, 133, 117, 116), (133, 134, 118, 117), (134, 135, 119, 118), (135, 136, 120, 119), (136, 137, 121, 120), (137, 138, 122, 121), (138, 139, 123, 122), (139, 140, 124, 123), (140, 141, 125, 124), (141, 142, 126, 125), (142, 143, 127, 126), (143, 129, 113, 127), (145, 144, 128, 129), (144, 146, 130, 128), (146, 147, 131, 130), (147, 148, 132, 131), (148, 149, 133, 132), (149, 150, 134, 133), (150, 151, 135, 134), (151, 152, 136, 135), (152, 153, 137, 136), (153, 154, 138, 137), (154, 155, 139, 138), (155, 156, 140, 139), (156, 157, 141, 140), (157, 158, 142, 141), (158, 159, 143, 142), (159, 145, 129, 143), (81, 83, 144, 145), (83, 85, 146, 144), (85, 87, 147, 146), (87, 89, 148, 147), (89, 91, 149, 148), (91, 93, 150, 149), (93, 95, 151, 150), (95, 97, 152, 151), (97, 99, 153, 152), (99, 101, 154, 153), (101, 103, 155, 154), (103, 105, 156, 155), (105, 107, 157, 156), (107, 109, 158, 157), (109, 111, 159, 158), (111, 81, 145, 159), (160, 162, 192, 193), (162, 164, 194, 192), (164, 166, 195, 194), (166, 168, 196, 195), (168, 170, 197, 196), (170, 172, 198, 197), (172, 174, 199, 198), (174, 176, 200, 199), (176, 178, 201, 200), (178, 180, 202, 201), (180, 182, 203, 202), (182, 184, 204, 203), (184, 186, 205, 204), (186, 188, 206, 205), (163, 165, 167, 169, 171, 173, 175, 177, 179, 181, 183, 185, 187, 189, 191, 161), (188, 190, 207, 206), (190, 160, 193, 207), (160, 190, 188, 186, 184, 182, 180, 178, 176, 174, 172, 170, 168, 166, 164, 162), (209, 193, 192, 208), (208, 192, 194, 210), (210, 194, 195, 211), (211, 195, 196, 212), (212, 196, 197, 213), (213, 197, 198, 214), (214, 198, 199, 215), (215, 199, 200, 216), (216, 200, 201, 217), (217, 201, 202, 218), (218, 202, 203, 219), (219, 203, 204, 220), (220, 204, 205, 221), (221, 205, 206, 222), (222, 206, 207, 223), (223, 207, 193, 209), (225, 209, 208, 224), (224, 208, 210, 226), (226, 210, 211, 227), (227, 211, 212, 228), (228, 212, 213, 229), (229, 213, 214, 230), (230, 214, 215, 231), (231, 215, 216, 232), (232, 216, 217, 233), (233, 217, 218, 234), (234, 218, 219, 235), (235, 219, 220, 236), (236, 220, 221, 237), (237, 221, 222, 238), (238, 222, 223, 239), (239, 223, 209, 225), (161, 225, 224, 163), (163, 224, 226, 165), (165, 226, 227, 167), (167, 227, 228, 169), (169, 228, 229, 171), (171, 229, 230, 173), (173, 230, 231, 175), (175, 231, 232, 177), (177, 232, 233, 179), (179, 233, 234, 181), (181, 234, 235, 183), (183, 235, 236, 185), (185, 236, 237, 187), (187, 237, 238, 189), (189, 238, 239, 191), (191, 239, 225, 161), (240, 242, 272, 273), (242, 244, 274, 272), (244, 246, 275, 274), (246, 248, 276, 275), (248, 250, 277, 276), (250, 252, 278, 277), (252, 254, 279, 278), (254, 256, 280, 279), (256, 258, 281, 280), (258, 260, 282, 281), (260, 262, 283, 282), (262, 264, 284, 283), (264, 266, 285, 284), (266, 268, 286, 285), (243, 245, 247, 249, 251, 253, 255, 257, 259, 261, 263, 265, 267, 269, 271, 241), (268, 270, 287, 286), (270, 240, 273, 287), (240, 270, 268, 266, 264, 262, 260, 258, 256, 254, 252, 250, 248, 246, 244, 242), (289, 273, 272, 288), (288, 272, 274, 290), (290, 274, 275, 291), (291, 275, 276, 292), (292, 276, 277, 293), (293, 277, 278, 294), (294, 278, 279, 295), (295, 279, 280, 296), (296, 280, 281, 297), (297, 281, 282, 298), (298, 282, 283, 299), (299, 283, 284, 300), (300, 284, 285, 301), (301, 285, 286, 302), (302, 286, 287, 303), (303, 287, 273, 289), (305, 289, 288, 304), (304, 288, 290, 306), (306, 290, 291, 307), (307, 291, 292, 308), (308, 292, 293, 309), (309, 293, 294, 310), (310, 294, 295, 311), (311, 295, 296, 312), (312, 296, 297, 313), (313, 297, 298, 314), (314, 298, 299, 315), (315, 299, 300, 316), (316, 300, 301, 317), (317, 301, 302, 318), (318, 302, 303, 319), (319, 303, 289, 305), (241, 305, 304, 243), (243, 304, 306, 245), (245, 306, 307, 247), (247, 307, 308, 249), (249, 308, 309, 251), (251, 309, 310, 253), (253, 310, 311, 255), (255, 311, 312, 257), (257, 312, 313, 259), (259, 313, 314, 261), (261, 314, 315, 263), (263, 315, 316, 265), (265, 316, 317, 267), (267, 317, 318, 269), (269, 318, 319, 271), (271, 319, 305, 241), (320, 353, 352, 322), (322, 352, 354, 324), (324, 354, 355, 326), (326, 355, 356, 328), (328, 356, 357, 330), (330, 357, 358, 332), (332, 358, 359, 334), (334, 359, 360, 336), (336, 360, 361, 338), (338, 361, 362, 340), (340, 362, 363, 342), (342, 363, 364, 344), (344, 364, 365, 346), (346, 365, 366, 348), (323, 321, 351, 349, 347, 345, 343, 341, 339, 337, 335, 333, 331, 329, 327, 325), (348, 366, 367, 350), (350, 367, 353, 320), (320, 322, 324, 326, 328, 330, 332, 334, 336, 338, 340, 342, 344, 346, 348, 350), (369, 368, 352, 353), (368, 370, 354, 352), (370, 371, 355, 354), (371, 372, 356, 355), (372, 373, 357, 356), (373, 374, 358, 357), (374, 375, 359, 358), (375, 376, 360, 359), (376, 377, 361, 360), (377, 378, 362, 361), (378, 379, 363, 362), (379, 380, 364, 363), (380, 381, 365, 364), (381, 382, 366, 365), (382, 383, 367, 366), (383, 369, 353, 367), (385, 384, 368, 369), (384, 386, 370, 368), (386, 387, 371, 370), (387, 388, 372, 371), (388, 389, 373, 372), (389, 390, 374, 373), (390, 391, 375, 374), (391, 392, 376, 375), (392, 393, 377, 376), (393, 394, 378, 377), (394, 395, 379, 378), (395, 396, 380, 379), (396, 397, 381, 380), (397, 398, 382, 381), (398, 399, 383, 382), (399, 385, 369, 383), (321, 323, 384, 385), (323, 325, 386, 384), (325, 327, 387, 386), (327, 329, 388, 387), (329, 331, 389, 388), (331, 333, 390, 389), (333, 335, 391, 390), (335, 337, 392, 391), (337, 339, 393, 392), (339, 341, 394, 393), (341, 343, 395, 394), (343, 345, 396, 395), (345, 347, 397, 396), (347, 349, 398, 397), (349, 351, 399, 398), (351, 321, 385, 399), (404, 400, 401, 451, 455, 443, 402, 403), (400, 404, 461, 459, 452), (401, 400, 452, 444), (402, 443, 419), (403, 402, 419, 454), (404, 403, 454, 460, 461), (405, 406, 457, 462), (406, 407, 446, 457), (444, 452, 530, 531), (408, 409, 453, 448), (409, 405, 462, 453), (416, 444, 531, 445), (659, 648, 413, 422), (441, 439, 411, 421), (658, 647, 412, 419, 443), (674, 646, 411, 439), (771, 649, 414, 518), (656, 650, 455, 451), (520, 518, 414, 430), (673, 651, 407, 408, 448, 440), (464, 470, 481, 482), (415, 428, 468, 467), (429, 418, 473, 476), (746, 653, 470, 458), (651, 654, 416, 446, 407), (655, 469, 478, 715), (514, 512, 469, 472), (654, 656, 451, 401, 444, 416), (413, 420, 431), (648, 657, 420, 413), (432, 422, 427, 437), (515, 513, 426, 436), (499, 497, 425, 435), (435, 425, 424, 434), (521, 519, 423, 433), (442, 441, 421, 438), (669, 659, 422, 432), (425, 471, 464, 424), (497, 498, 471, 425), (513, 514, 472, 426), (519, 520, 430, 423), (422, 413, 431, 427), (438, 421, 660, 668), (421, 411, 646, 660), (450, 438, 668, 678), (679, 669, 432, 456), (449, 442, 438, 450), (528, 521, 433, 526), (445, 435, 434, 527), (456, 432, 437, 447), (490, 489, 441, 442), (645, 673, 440, 410), (735, 674, 439, 488), (489, 488, 439, 441), (524, 457, 446, 527), (459, 461, 529, 525), (529, 526, 433, 515), (530, 452, 459, 525), (405, 409, 408, 407, 406), (415, 417, 470, 464), (417, 428, 471, 470), (428, 415, 464, 471), (468, 466, 467), (428, 417, 466, 468), (417, 415, 467, 466), (508, 418, 469, 504), (465, 463, 470, 471), (418, 429, 472, 469), (501, 465, 471, 498), (503, 502, 474, 475), (500, 463, 474, 502), (509, 429, 476, 511), (463, 465, 475, 474), (516, 477, 479, 517), (512, 414, 477, 516), (414, 649, 712, 477), (767, 719, 480, 517), (715, 478, 480, 719), (477, 712, 716, 479), (482, 481, 483, 484), (470, 653, 723, 481), (652, 464, 482, 722), (727, 726, 484, 483), (722, 482, 484, 726), (481, 723, 727, 483), (492, 491, 485, 486), (736, 728, 485, 491), (493, 492, 486, 487), (486, 485, 488, 489), (728, 735, 488, 485), (487, 486, 489, 490), (496, 495, 492, 493), (740, 736, 491, 494), (495, 494, 491, 492), (424, 464, 494, 495), (652, 740, 494, 464), (434, 424, 495, 496), (523, 462, 457, 524), (522, 453, 462, 523), (532, 522, 487, 490), (449, 532, 490, 442), (465, 501, 503, 475), (508, 500, 502, 510), (511, 510, 502, 503), (509, 501, 498, 506), (463, 500, 458, 470), (505, 506, 498, 497), (507, 505, 497, 499), (752, 746, 458, 504), (655, 752, 504, 469), (436, 426, 505, 507), (426, 472, 506, 505), (429, 509, 506, 472), (476, 473, 510, 511), (418, 508, 510, 473), (501, 509, 511, 503), (500, 508, 504, 458), (716, 767, 517, 479), (469, 512, 516, 478), (478, 516, 517, 480), (423, 430, 514, 513), (433, 423, 513, 515), (430, 414, 512, 514), (427, 431, 520, 519), (437, 427, 519, 521), (431, 420, 518, 520), (657, 771, 518, 420), (650, 658, 443, 455), (447, 437, 521, 528), (525, 529, 515, 436), (531, 530, 507, 499), (445, 531, 499, 435), (419, 447, 528, 454), (440, 448, 532, 449), (448, 453, 522, 532), (487, 522, 523, 493), (493, 523, 524, 496), (507, 530, 525, 436), (461, 460, 526, 529), (496, 524, 527, 434), (412, 456, 447, 419), (416, 445, 527, 446), (454, 528, 526, 460), (440, 449, 450, 410), (647, 679, 456, 412), (410, 450, 678, 645), (533, 535, 536, 534), (535, 537, 538, 536), (537, 539, 540, 538), (539, 541, 542, 540), (541, 543, 544, 542), (543, 545, 546, 544), (545, 547, 548, 546), (547, 533, 534, 548), (533, 547, 545, 543, 541, 539, 537, 535), (549, 551, 552, 550), (551, 553, 554, 552), (553, 555, 556, 554), (555, 557, 558, 556), (557, 559, 560, 558), (559, 561, 562, 560), (561, 563, 564, 562), (563, 549, 550, 564), (549, 563, 561, 559, 557, 555, 553, 551), (565, 566, 568, 567), (567, 568, 570, 569), (569, 570, 572, 571), (571, 572, 574, 573), (573, 574, 576, 575), (575, 576, 578, 577), (577, 578, 580, 579), (579, 580, 566, 565), (565, 567, 569, 571, 573, 575, 577, 579), (581, 582, 584, 583), (583, 584, 586, 585), (585, 586, 588, 587), (587, 588, 590, 589), (589, 590, 592, 591), (591, 592, 594, 593), (593, 594, 596, 595), (595, 596, 582, 581), (581, 583, 585, 587, 589, 591, 593, 595), (597, 599, 600, 598), (599, 601, 602, 600), (601, 603, 604, 602), (603, 605, 606, 604), (605, 607, 608, 606), (607, 609, 610, 608), (609, 611, 612, 610), (611, 597, 598, 612), (597, 611, 609, 607, 605, 603, 601, 599), (617, 616, 615, 676, 690, 686, 614, 613), (613, 687, 694, 696, 617), (614, 677, 687, 613), (615, 632, 676), (616, 689, 632, 615), (617, 696, 695, 689, 616), (618, 697, 692, 619), (619, 692, 681, 620), (677, 782, 781, 687), (621, 683, 688, 622), (622, 688, 697, 618), (629, 680, 782, 677), (659, 635, 626, 648), (672, 634, 624, 670), (658, 676, 632, 625, 647), (674, 670, 624, 646), (771, 768, 627, 649), (656, 686, 690, 650), (770, 643, 627, 768), (673, 671, 683, 621, 620, 651), (699, 721, 720, 705), (628, 702, 703, 641), (642, 711, 708, 631), (746, 693, 705, 653), (651, 620, 681, 629, 654), (655, 715, 714, 704), (763, 707, 704, 761), (654, 629, 677, 614, 686, 656), (626, 644, 633), (648, 626, 633, 657), (661, 666, 640, 635), (764, 665, 639, 762), (747, 664, 638, 744), (664, 663, 637, 638), (772, 662, 636, 769), (675, 667, 634, 672), (669, 661, 635, 659), (638, 637, 699, 706), (744, 638, 706, 745), (762, 639, 707, 763), (769, 636, 643, 770), (635, 640, 644, 626), (667, 668, 660, 634), (634, 660, 646, 624), (685, 678, 668, 667), (679, 691, 661, 669), (684, 685, 667, 675), (779, 777, 662, 772), (680, 778, 663, 664), (691, 682, 666, 661), (734, 675, 672, 733), (645, 623, 671, 673), (735, 732, 670, 674), (733, 672, 670, 732), (775, 778, 681, 692), (694, 776, 780, 696), (780, 764, 662, 777), (781, 776, 694, 687), (618, 619, 620, 621, 622), (628, 699, 705, 630), (630, 705, 706, 641), (641, 706, 699, 628), (703, 702, 701), (641, 703, 701, 630), (630, 701, 702, 628), (757, 753, 704, 631), (700, 706, 705, 698), (631, 704, 707, 642), (749, 745, 706, 700), (751, 710, 709, 750), (748, 750, 709, 698), (758, 760, 711, 642), (698, 709, 710, 700), (765, 766, 717, 713), (761, 765, 713, 627), (627, 713, 712, 649), (767, 766, 718, 719), (715, 719, 718, 714), (713, 717, 716, 712), (721, 725, 724, 720), (705, 720, 723, 653), (652, 722, 721, 699), (727, 724, 725, 726), (722, 726, 725, 721), (720, 724, 727, 723), (738, 730, 729, 737), (736, 737, 729, 728), (739, 731, 730, 738), (730, 733, 732, 729), (728, 729, 732, 735), (731, 734, 733, 730), (743, 739, 738, 742), (740, 741, 737, 736), (742, 738, 737, 741), (637, 742, 741, 699), (652, 699, 741, 740), (663, 743, 742, 637), (774, 775, 692, 697), (773, 774, 697, 688), (783, 734, 731, 773), (684, 675, 734, 783), (700, 710, 751, 749), (757, 759, 750, 748), (760, 751, 750, 759), (758, 755, 745, 749), (698, 705, 693, 748), (754, 744, 745, 755), (756, 747, 744, 754), (752, 753, 693, 746), (655, 704, 753, 752), (665, 756, 754, 639), (639, 754, 755, 707), (642, 707, 755, 758), (711, 760, 759, 708), (631, 708, 759, 757), (749, 751, 760, 758), (748, 693, 753, 757), (716, 717, 766, 767), (704, 714, 765, 761), (714, 718, 766, 765), (636, 762, 763, 643), (662, 764, 762, 636), (643, 763, 761, 627), (640, 769, 770, 644), (666, 772, 769, 640), (644, 770, 768, 633), (657, 633, 768, 771), (650, 690, 676, 658), (682, 779, 772, 666), (776, 665, 764, 780), (782, 747, 756, 781), (680, 664, 747, 782), (632, 689, 779, 682), (671, 684, 783, 683), (683, 783, 773, 688), (731, 739, 774, 773), (739, 743, 775, 774), (756, 665, 776, 781), (696, 780, 777, 695), (743, 663, 778, 775), (625, 632, 682, 691), (629, 681, 778, 680), (689, 695, 777, 779), (671, 623, 685, 684), (647, 625, 691, 679), (623, 645, 678, 685)])
me_cube_001.polygons.foreach_set('material_index', [2, 2, 2, 2, 2, 2, 2, 2, 2, 0, 0, 0, 0, 0, 0, 0, 0, 0, 0, 0, 0, 0, 0, 0, 0, 0, 0, 0, 0, 0, 0, 0, 0, 0, 0, 0, 0, 0, 0, 0, 0, 0, 0, 0, 0, 0, 0, 0, 0, 0, 0, 0, 0, 0, 0, 0, 0, 0, 0, 0, 0, 0, 0, 0, 0, 0, 0, 0, 0, 0, 0, 0, 0, 0, 0, 0, 0, 0, 0, 0, 0, 0, 0, 0, 0, 0, 0, 0, 0, 0, 0, 0, 0, 0, 0, 0, 0, 0, 0, 0, 0, 0, 0, 0, 0, 0, 0, 0, 0, 0, 0, 0, 0, 0, 0, 0, 0, 0, 0, 0, 0, 0, 0, 0, 0, 0, 0, 0, 0, 0, 0, 0, 0, 0, 0, 0, 0, 0, 0, 0, 0, 0, 0, 0, 0, 0, 0, 0, 0, 0, 0, 0, 0, 0, 0, 0, 0, 0, 0, 0, 0, 0, 0, 0, 0, 0, 0, 0, 0, 0, 0, 0, 0, 0, 0, 0, 0, 0, 0, 0, 0, 0, 0, 0, 0, 0, 0, 0, 0, 0, 0, 0, 0, 0, 0, 0, 0, 0, 0, 0, 0, 0, 0, 0, 0, 0, 0, 0, 0, 0, 0, 0, 0, 0, 0, 0, 0, 0, 0, 0, 0, 0, 0, 0, 0, 0, 0, 0, 0, 0, 0, 0, 0, 0, 0, 0, 0, 0, 0, 0, 0, 0, 0, 0, 0, 0, 0, 0, 0, 0, 0, 0, 0, 0, 0, 0, 0, 0, 0, 0, 0, 0, 0, 0, 0, 0, 0, 0, 0, 0, 0, 0, 0, 0, 0, 0, 0, 0, 0, 0, 0, 0, 0, 0, 0, 0, 0, 0, 0, 0, 0, 0, 0, 0, 0, 0, 0, 0, 0, 0, 0, 0, 0, 0, 0, 0, 0, 0, 0, 0, 0, 0, 0, 0, 0, 0, 0, 0, 0, 0, 0, 0, 0, 0, 0, 0, 0, 0, 0, 0, 0, 0, 0, 0, 0, 0, 0, 0, 0, 0, 0, 0, 0, 0, 0, 0, 0, 0, 0, 0, 0, 0, 0, 0, 0, 0, 0, 0, 0, 0, 0, 0, 0, 0, 0, 0, 0, 0, 0, 0, 0, 1, 0, 0, 0, 0, 0, 0, 1, 0, 0, 0, 0, 0, 0, 1, 0, 0, 0, 0, 0, 1, 0, 0, 0, 0, 0, 0, 0, 0, 0, 0, 0, 0, 0, 0, 0, 0, 0, 0, 0, 0, 1, 0, 0, 0, 0, 0, 0, 0, 0, 0, 1, 0, 0, 0, 1, 0, 0, 0, 0, 0, 0, 0, 0, 0, 0, 0, 0, 0, 0, 0, 0, 0, 0, 0, 0, 0, 0, 0, 0, 0, 0, 0, 0, 2, 2, 2, 2, 2, 2, 2, 2, 2, 2, 2, 2, 2, 2, 2, 2, 2, 2, 2, 2, 2, 2, 2, 2, 2, 2, 2, 2, 2, 2, 2, 2, 2, 2, 2, 2, 2, 2, 2, 2, 2, 2, 2, 2, 2, 0, 0, 0, 0, 0, 0, 0, 0, 0, 0, 0, 0, 0, 0, 0, 0, 0, 0, 0, 0, 0, 0, 0, 0, 0, 0, 0, 0, 0, 0, 0, 0, 0, 0, 0, 0, 0, 0, 0, 0, 0, 0, 0, 0, 0, 0, 0, 0, 0, 0, 0, 0, 0, 0, 0, 0, 0, 0, 0, 0, 0, 0, 1, 0, 0, 0, 0, 0, 0, 1, 0, 0, 0, 0, 0, 0, 1, 0, 0, 0, 0, 0, 1, 0, 0, 0, 0, 0, 0, 0, 0, 0, 0, 0, 0, 0, 0, 0, 0, 0, 0, 0, 0, 1, 0, 0, 0, 0, 0, 0, 0, 0, 0, 1, 0, 0, 0, 1, 0, 0, 0, 0, 0, 0, 0, 0, 0, 0, 0, 0, 0, 0, 0, 0, 0, 0, 0, 0, 0, 0, 0, 0, 0, 0, 0, 0])
me_cube_001.materials.append(mat_caly)
me_cube_001.materials.append(mat_oknaai)
me_cube_001.materials.append(mat_swiatlaai)
me_cube_001.use_remesh_preserve_volume = False
me_cube_001.use_remesh_preserve_attributes = False
me_cube_001.use_mirror_vertex_groups = False
me_cube_001.update()

# ---- objects
ob_cube_004 = bpy.data.objects.new('Cube.004', me_cube_004)
ob_cube_003 = bpy.data.objects.new('Cube.003', me_cube_003)
ob_cube_002 = bpy.data.objects.new('Cube.002', me_cube_002)
ob_cube_001 = bpy.data.objects.new('Cube.001', me_cube_000)
ob_cube = bpy.data.objects.new('Cube', me_cube_001)

# ---- transforms, parenting, visibility, modifiers, constraints
ob_cube_004.location = (-0.5742, 0.6531, 0.1666)
ob_cube_004.rotation_euler = (1.571, -0.0, 0.0)
ob_cube_004.lineart.crease_threshold = 0.0
ob_cube_003.location = (-0.5742, -0.5399, 0.1666)
ob_cube_003.rotation_euler = (1.571, -0.0, 0.0)
ob_cube_003.lineart.crease_threshold = 0.0
ob_cube_002.location = (0.5742, 0.6531, 0.1666)
ob_cube_002.rotation_euler = (1.571, -0.0, 0.0)
ob_cube_002.lineart.crease_threshold = 0.0
ob_cube_001.location = (0.5742, -0.5399, 0.1666)
ob_cube_001.rotation_euler = (1.571, -0.0, 0.0)
ob_cube_001.lineart.crease_threshold = 0.0
ob_cube.location = (-5.329e-15, -1.49e-08, 2.98e-08)
ob_cube.rotation_euler = (1.571, -0.0, 0.0)
ob_cube.lineart.crease_threshold = 0.0

# ---- collection membership
col_collection_1.objects.link(ob_cube_004)
col_collection_1.objects.link(ob_cube_003)
col_collection_1.objects.link(ob_cube_002)
col_collection_1.objects.link(ob_cube_001)
col_collection_1.objects.link(ob_cube)

# ---- scene / render settings (as saved in the file)
scene.frame_start = 1; scene.frame_end = 250; scene.frame_set(1)
scene.render.engine = 'BLENDER_EEVEE_NEXT'
scene.render.resolution_percentage = 50
scene.render.dither_intensity = 0.0
scene.cycles.use_denoising = False
scene.cycles.samples = 128
scene.cycles.sampling_pattern = 'TABULATED_SOBOL'
scene.cycles.light_sampling_threshold = 0.0
scene.cycles.use_adaptive_sampling = False
scene.cycles.use_light_tree = False
scene.cycles.blur_glossy = 0.0
scene.cycles.sample_clamp_indirect = 0.0
scene.view_settings.view_transform = 'Standard'
bpy.context.view_layer.update()

# ---- added for rendering (the .blend has no active camera and no usable light): camera, sun
cam_auto = bpy.data.cameras.new('AutoCamera')
cam_auto.lens = 50.0
cam_auto.sensor_width = 36.0
cam_auto.clip_end = 1000.0
ob_auto_camera = bpy.data.objects.new('AutoCamera', cam_auto)
scene.collection.objects.link(ob_auto_camera)
ob_auto_camera.location = (2.44861, -2.93354, 2.4806)
ob_auto_camera.rotation_euler = (1.09748, -7.21219e-08, 0.694738)
scene.camera = ob_auto_camera
light_auto_sun = bpy.data.lights.new('AutoSun', 'SUN')
light_auto_sun.energy = 3.0
light_auto_sun.angle = 0.0523599
ob_auto_sun = bpy.data.objects.new('AutoSun', light_auto_sun)
scene.collection.objects.link(ob_auto_sun)
ob_auto_sun.rotation_euler = (0.872665, 0.174533, 0.523599)
bpy.context.view_layer.update()
